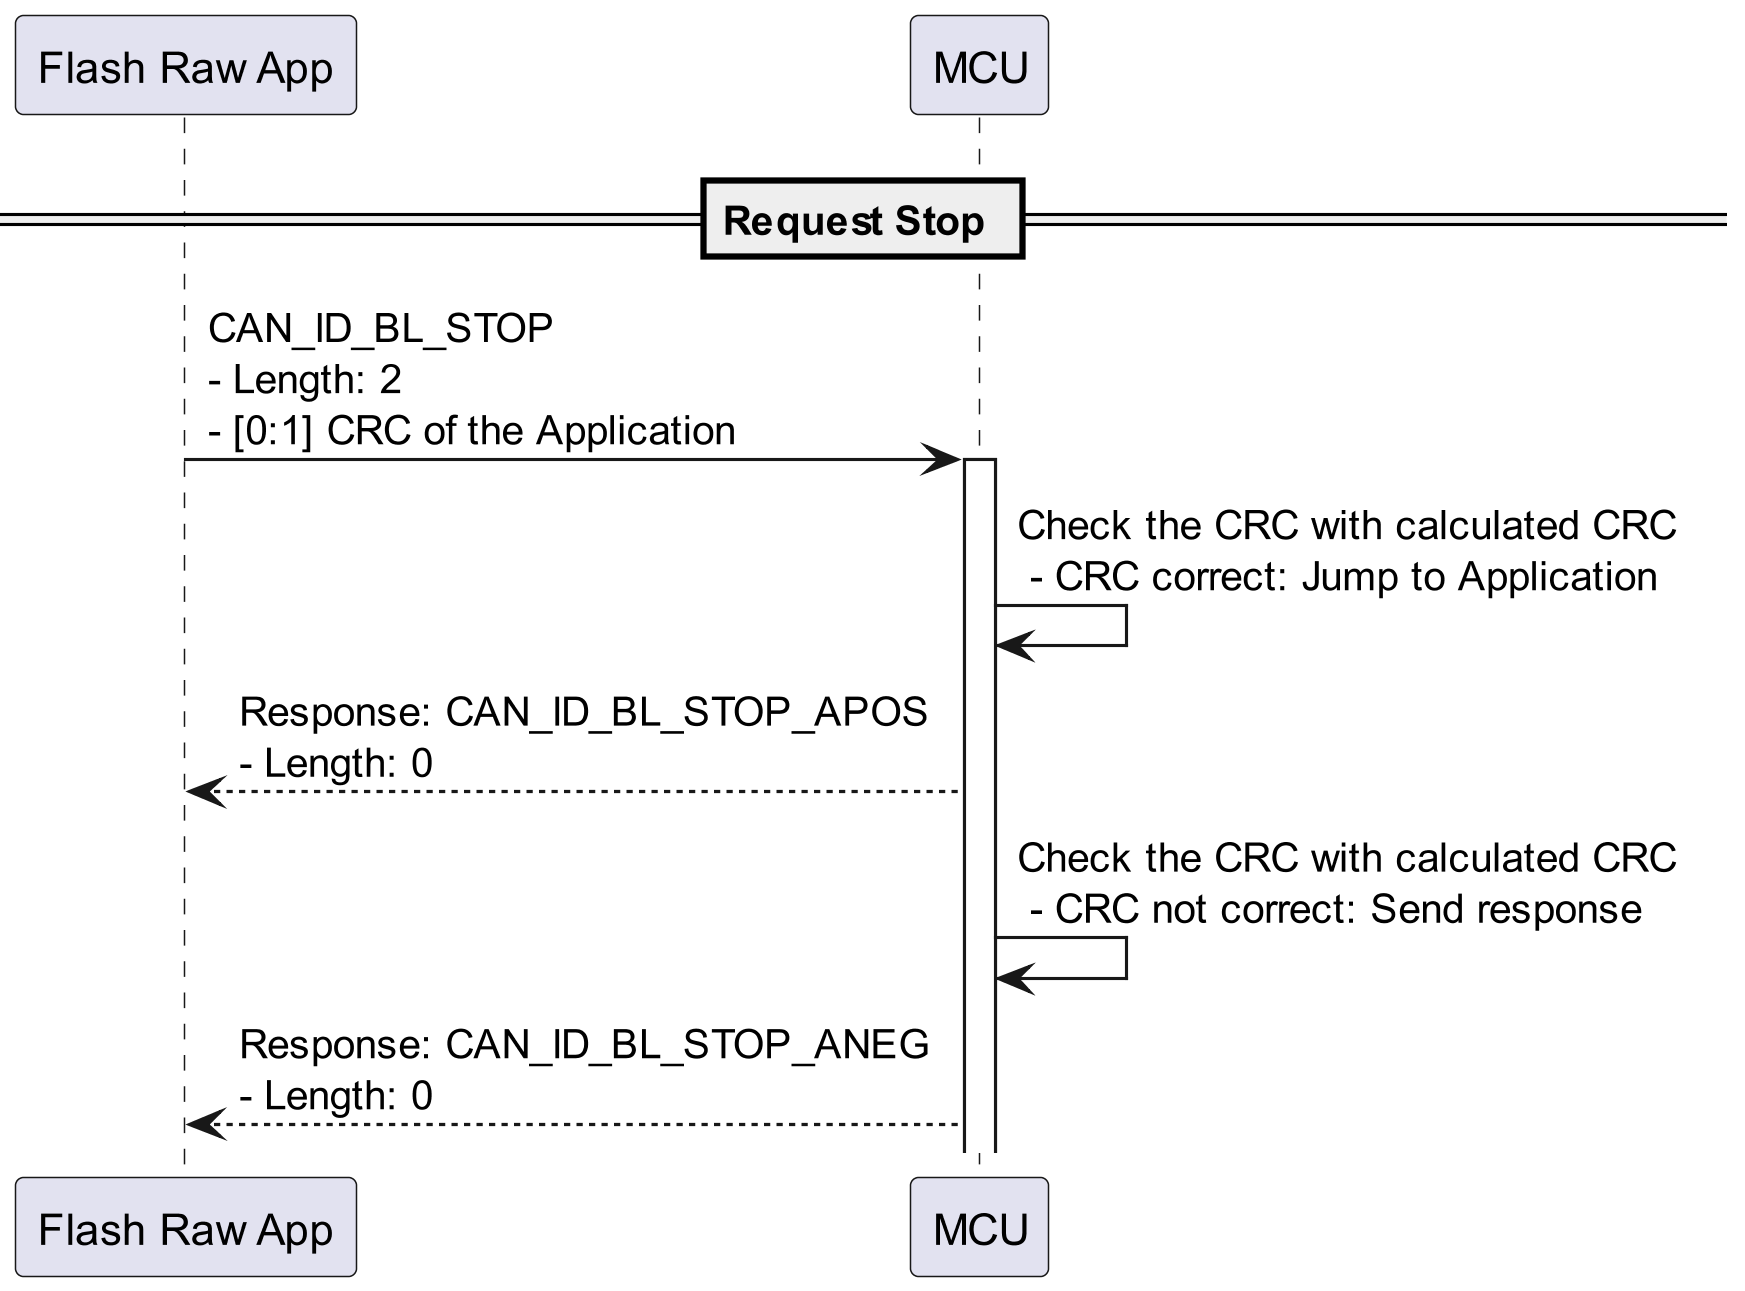

The diagram above was rendered by PlantUML. Its source (embedded in the PNG):
@startuml

participant APP as "Flash Raw App"
participant MCU as "MCU"

skinparam dpi 300

== Request Stop ==
APP->MCU ++: CAN_ID_BL_STOP  \n- Length: 2 \n- [0:1] CRC of the Application

MCU -> MCU : Check the CRC with calculated CRC \n - CRC correct: Jump to Application
MCU-->APP : Response: CAN_ID_BL_STOP_APOS \n- Length: 0

MCU -> MCU : Check the CRC with calculated CRC \n - CRC not correct: Send response
MCU-->APP : Response: CAN_ID_BL_STOP_ANEG \n- Length: 0

@enduml